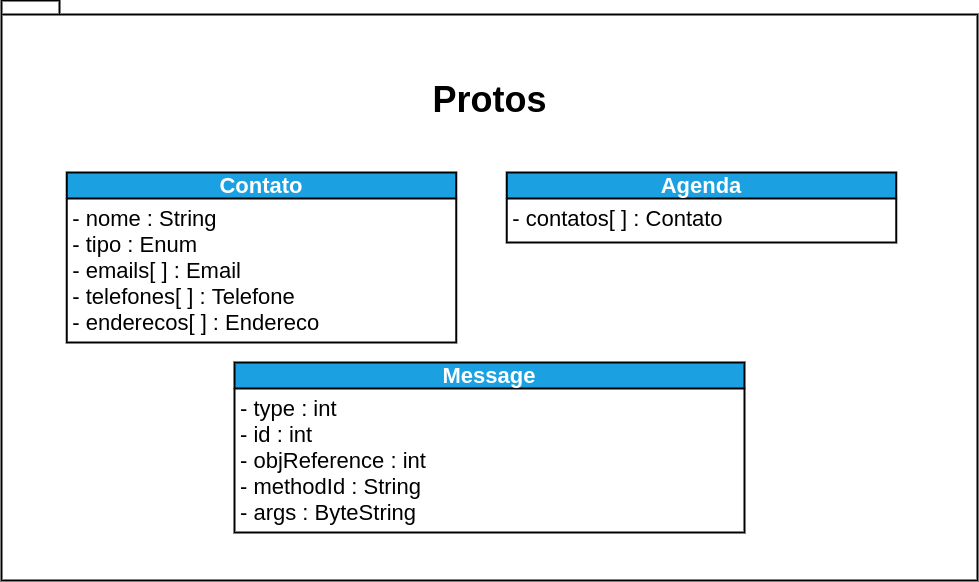

The diagram above was exported from draw.io. Its source (the exported page's mxGraphModel, read from the mxfile embedded in the PNG):
<mxGraphModel dx="583" dy="-36" grid="1" gridSize="10" guides="1" tooltips="1" connect="1" arrows="1" fold="1" page="1" pageScale="1" pageWidth="827" pageHeight="1169" math="0" shadow="0">
  <root>
    <mxCell id="0" />
    <mxCell id="1" parent="0" />
    <mxCell id="2" value="&lt;p style=&quot;line-height: 2.6 ; font-size: 36px&quot;&gt;Protos&lt;/p&gt;" style="shape=folder;fontStyle=1;spacingTop=10;tabWidth=40;tabHeight=14;tabPosition=left;html=1;verticalAlign=top;strokeWidth=2;" vertex="1" parent="1">
      <mxGeometry x="1016" y="1778" width="976" height="580" as="geometry" />
    </mxCell>
    <mxCell id="3" value="Contato" style="swimlane;fontStyle=1;align=center;verticalAlign=bottom;childLayout=stackLayout;horizontal=1;startSize=26;horizontalStack=0;resizeParent=1;resizeParentMax=0;resizeLast=0;collapsible=1;marginBottom=0;fontSize=22;strokeColor=#000000;strokeWidth=2;fillColor=#1ba1e2;fontColor=#ffffff;" vertex="1" parent="1">
      <mxGeometry x="1081.24" y="1950" width="389.5" height="170" as="geometry" />
    </mxCell>
    <mxCell id="4" value="- nome : String&#10;- tipo : Enum&#10;- emails[ ] : Email&#10;- telefones[ ] : Telefone&#10;- enderecos[ ] : Endereco" style="text;strokeColor=none;fillColor=none;align=left;verticalAlign=top;spacingLeft=4;spacingRight=4;overflow=hidden;rotatable=0;points=[[0,0.5],[1,0.5]];portConstraint=eastwest;fontSize=22;strokeWidth=2;" vertex="1" parent="3">
      <mxGeometry y="26" width="389.5" height="144" as="geometry" />
    </mxCell>
    <mxCell id="5" value="Agenda" style="swimlane;fontStyle=1;align=center;verticalAlign=bottom;childLayout=stackLayout;horizontal=1;startSize=26;horizontalStack=0;resizeParent=1;resizeParentMax=0;resizeLast=0;collapsible=1;marginBottom=0;fontSize=22;strokeColor=#000000;strokeWidth=2;fillColor=#1ba1e2;fontColor=#ffffff;" vertex="1" parent="1">
      <mxGeometry x="1521.24" y="1950" width="389.5" height="70" as="geometry" />
    </mxCell>
    <mxCell id="6" value="- contatos[ ] : Contato" style="text;strokeColor=none;fillColor=none;align=left;verticalAlign=top;spacingLeft=4;spacingRight=4;overflow=hidden;rotatable=0;points=[[0,0.5],[1,0.5]];portConstraint=eastwest;fontSize=22;strokeWidth=2;" vertex="1" parent="5">
      <mxGeometry y="26" width="389.5" height="44" as="geometry" />
    </mxCell>
    <mxCell id="7" value="Message" style="swimlane;fontStyle=1;align=center;verticalAlign=bottom;childLayout=stackLayout;horizontal=1;startSize=26;horizontalStack=0;resizeParent=1;resizeParentMax=0;resizeLast=0;collapsible=1;marginBottom=0;fontSize=22;strokeColor=#000000;strokeWidth=2;fillColor=#1ba1e2;fontColor=#ffffff;" vertex="1" parent="1">
      <mxGeometry x="1249" y="2140" width="510" height="170" as="geometry" />
    </mxCell>
    <mxCell id="8" value="- type : int&#10;- id : int&#10;- objReference : int&#10;- methodId : String&#10;- args : ByteString" style="text;strokeColor=none;fillColor=none;align=left;verticalAlign=top;spacingLeft=4;spacingRight=4;overflow=hidden;rotatable=0;points=[[0,0.5],[1,0.5]];portConstraint=eastwest;fontSize=22;strokeWidth=2;" vertex="1" parent="7">
      <mxGeometry y="26" width="510" height="144" as="geometry" />
    </mxCell>
  </root>
</mxGraphModel>